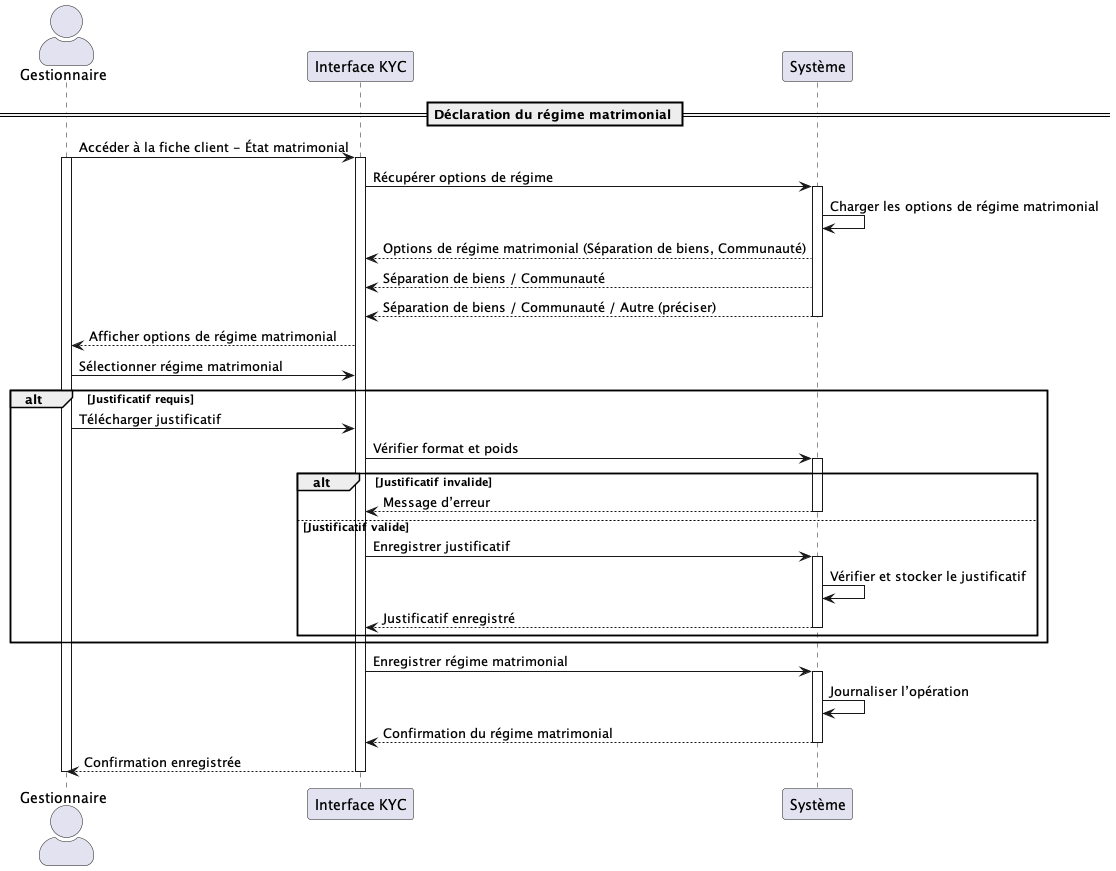

The diagram above was rendered by PlantUML. Its source (embedded in the PNG):
@startuml UC069
skinparam actorStyle awesome

actor Gestionnaire
participant "Interface KYC" as UI
participant "Système" as S

== Déclaration du régime matrimonial ==

Gestionnaire -> UI : Accéder à la fiche client - État matrimonial
activate Gestionnaire
activate UI
UI -> S : Récupérer options de régime
activate S
S -> S : Charger les options de régime matrimonial
S --> UI : Options de régime matrimonial (Séparation de biens, Communauté)
S --> UI : Séparation de biens / Communauté
S --> UI : Séparation de biens / Communauté / Autre (préciser)
deactivate S
UI --> Gestionnaire : Afficher options de régime matrimonial

Gestionnaire -> UI : Sélectionner régime matrimonial
alt Justificatif requis
        Gestionnaire -> UI : Télécharger justificatif
        UI -> S : Vérifier format et poids
    activate S
    alt Justificatif invalide
        S --> UI : Message d’erreur
    deactivate S
        else Justificatif valide
        UI -> S : Enregistrer justificatif
    activate S
        S -> S : Vérifier et stocker le justificatif
        S --> UI : Justificatif enregistré
        deactivate S
    end
end

UI -> S : Enregistrer régime matrimonial
activate S
S -> S : Journaliser l’opération
S --> UI : Confirmation du régime matrimonial
deactivate S

UI --> Gestionnaire : Confirmation enregistrée
deactivate UI
deactivate Gestionnaire
@enduml